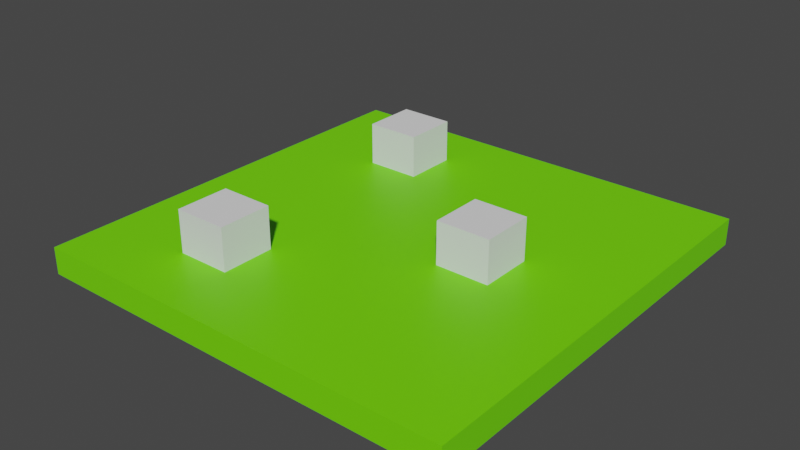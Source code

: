 # Source: BlockTypeMiddle-1.blend  (saved by Blender 3.5.10; exported with 4.5.12 LTS)
import bpy
from mathutils import Matrix  # noqa: F401  (used for matrix-valued properties, if any)

bpy.ops.wm.read_factory_settings(use_empty=True)
scene = bpy.context.scene
scene.name = 'Scene'

# ---- collections
col_collection = bpy.data.collections.new('Collection'); scene.collection.children.link(col_collection)

# ---- materials (node trees are filled in below, after node groups)
mat_material = bpy.data.materials.new('Material')
mat_material.alpha_threshold = 0.0
mat_material.use_transparent_shadow = False
mat_material.roughness = 0.5
mat_material.line_color = (0.0, 0.0, 0.0, 1.0)

# ---- material node trees
mat_material.use_nodes = True; mat_material.node_tree.nodes.clear()
_N = mat_material.node_tree.nodes; _L = mat_material.node_tree.links
n0 = _N.new('ShaderNodeOutputMaterial'); n0.name = 'Material Output'; n0.location = (300, 300)
n1 = _N.new('ShaderNodeBsdfPrincipled'); n1.name = 'Principled BSDF'; n1.location = (10, 300)
n1.distribution = 'GGX'
n1.subsurface_method = 'RANDOM_WALK_SKIN'
n1.inputs[0].default_value = (0.1713, 0.8, 0.0, 1.0)
n1.inputs[3].default_value = 1.45
n1.inputs[27].default_value = (0.0, 0.0, 0.0, 1.0)
n1.inputs[28].default_value = 1.0
_L.new(n1.outputs[0], n0.inputs[0])
n0.is_active_output = True

# ---- world
world_world = bpy.data.worlds.new('World'); scene.world = world_world
world_world.use_nodes = True; world_world.node_tree.nodes.clear()
_N = world_world.node_tree.nodes; _L = world_world.node_tree.links
n0 = _N.new('ShaderNodeOutputWorld'); n0.name = 'World Output'; n0.location = (300, 300)
n1 = _N.new('ShaderNodeBackground'); n1.name = 'Background'; n1.location = (10, 300)
n1.inputs[0].default_value = (0.05088, 0.05088, 0.05088, 1.0)
_L.new(n1.outputs[0], n0.inputs[0])
n0.is_active_output = True
world_world.color = (0.05088, 0.05088, 0.05088)
world_world.use_sun_shadow = False
world_world.sun_shadow_jitter_overblur = 0.0

# ---- meshes
me_cube = bpy.data.meshes.new('Cube')
me_cube.from_pydata([(1.0, 1.0, 1.0), (1.0, 1.0, -1.0), (1.0, -1.0, 1.0), (1.0, -1.0, -1.0), (-1.0, 1.0, 1.0), (-1.0, 1.0, -1.0), (-1.0, -1.0, 1.0), (-1.0, -1.0, -1.0)], [], [(0, 4, 6, 2), (3, 2, 6, 7), (7, 6, 4, 5), (5, 1, 3, 7), (1, 0, 2, 3), (5, 4, 0, 1)])
_uv = me_cube.uv_layers.new(name='UVMap')
_uv.uv.foreach_set('vector', [0.625, 0.5, 0.875, 0.5, 0.875, 0.75, 0.625, 0.75, 0.375, 0.75, 0.625, 0.75, 0.625, 1.0, 0.375, 1.0, 0.375, 0.0, 0.625, 0.0, 0.625, 0.25, 0.375, 0.25, 0.125, 0.5, 0.375, 0.5, 0.375, 0.75, 0.125, 0.75, 0.375, 0.5, 0.625, 0.5, 0.625, 0.75, 0.375, 0.75, 0.375, 0.25, 0.625, 0.25, 0.625, 0.5, 0.375, 0.5])
me_cube.materials.append(mat_material)
me_cube.use_mirror_vertex_groups = False
me_cube.update()
me_cube_002 = bpy.data.meshes.new('Cube.002')
me_cube_002.from_pydata([(-1.0, -1.0, -1.0), (-1.0, -1.0, 1.0), (-1.0, 1.0, -1.0), (-1.0, 1.0, 1.0), (1.0, -1.0, -1.0), (1.0, -1.0, 1.0), (1.0, 1.0, -1.0), (1.0, 1.0, 1.0)], [], [(0, 1, 3, 2), (2, 3, 7, 6), (6, 7, 5, 4), (4, 5, 1, 0), (2, 6, 4, 0), (7, 3, 1, 5)])
_uv = me_cube_002.uv_layers.new(name='UVMap')
_uv.uv.foreach_set('vector', [0.375, 0.0, 0.625, 0.0, 0.625, 0.25, 0.375, 0.25, 0.375, 0.25, 0.625, 0.25, 0.625, 0.5, 0.375, 0.5, 0.375, 0.5, 0.625, 0.5, 0.625, 0.75, 0.375, 0.75, 0.375, 0.75, 0.625, 0.75, 0.625, 1.0, 0.375, 1.0, 0.125, 0.5, 0.375, 0.5, 0.375, 0.75, 0.125, 0.75, 0.625, 0.5, 0.875, 0.5, 0.875, 0.75, 0.625, 0.75])
me_cube_002.update()
me_cube_003 = bpy.data.meshes.new('Cube.003')
me_cube_003.from_pydata([(-1.0, -1.0, -1.0), (-1.0, -1.0, 1.0), (-1.0, 1.0, -1.0), (-1.0, 1.0, 1.0), (1.0, -1.0, -1.0), (1.0, -1.0, 1.0), (1.0, 1.0, -1.0), (1.0, 1.0, 1.0)], [], [(0, 1, 3, 2), (2, 3, 7, 6), (6, 7, 5, 4), (4, 5, 1, 0), (2, 6, 4, 0), (7, 3, 1, 5)])
_uv = me_cube_003.uv_layers.new(name='UVMap')
_uv.uv.foreach_set('vector', [0.375, 0.0, 0.625, 0.0, 0.625, 0.25, 0.375, 0.25, 0.375, 0.25, 0.625, 0.25, 0.625, 0.5, 0.375, 0.5, 0.375, 0.5, 0.625, 0.5, 0.625, 0.75, 0.375, 0.75, 0.375, 0.75, 0.625, 0.75, 0.625, 1.0, 0.375, 1.0, 0.125, 0.5, 0.375, 0.5, 0.375, 0.75, 0.125, 0.75, 0.625, 0.5, 0.875, 0.5, 0.875, 0.75, 0.625, 0.75])
me_cube_003.update()
me_cube_004 = bpy.data.meshes.new('Cube.004')
me_cube_004.from_pydata([(-1.0, -1.0, -1.0), (-1.0, -1.0, 1.0), (-1.0, 1.0, -1.0), (-1.0, 1.0, 1.0), (1.0, -1.0, -1.0), (1.0, -1.0, 1.0), (1.0, 1.0, -1.0), (1.0, 1.0, 1.0)], [], [(0, 1, 3, 2), (2, 3, 7, 6), (6, 7, 5, 4), (4, 5, 1, 0), (2, 6, 4, 0), (7, 3, 1, 5)])
_uv = me_cube_004.uv_layers.new(name='UVMap')
_uv.uv.foreach_set('vector', [0.375, 0.0, 0.625, 0.0, 0.625, 0.25, 0.375, 0.25, 0.375, 0.25, 0.625, 0.25, 0.625, 0.5, 0.375, 0.5, 0.375, 0.5, 0.625, 0.5, 0.625, 0.75, 0.375, 0.75, 0.375, 0.75, 0.625, 0.75, 0.625, 1.0, 0.375, 1.0, 0.125, 0.5, 0.375, 0.5, 0.375, 0.75, 0.125, 0.75, 0.625, 0.5, 0.875, 0.5, 0.875, 0.75, 0.625, 0.75])
me_cube_004.update()

# ---- objects
ob_cube = bpy.data.objects.new('Cube', me_cube)
ob_cube_001 = bpy.data.objects.new('Cube.001', me_cube_002)
ob_cube_002 = bpy.data.objects.new('Cube.002', me_cube_003)
ob_cube_003 = bpy.data.objects.new('Cube.003', me_cube_004)

# ---- transforms, parenting, visibility, modifiers, constraints
ob_cube.location = (0.0, 0.0, 0.0)
ob_cube.scale = (4.0, 4.0, 0.25)
ob_cube.lock_rotations_4d = False
ob_cube.empty_display_type = 'ARROWS'
ob_cube.lineart.crease_threshold = 0.0
ob_cube_001.location = (-1.74, -2.287, 0.5394)
ob_cube_001.scale = (0.5, 0.5, 0.5)
ob_cube_002.location = (-1.74, 2.379, 0.5394)
ob_cube_002.scale = (0.5, 0.5, 0.5)
ob_cube_003.location = (1.646, 0.01504, 0.5394)
ob_cube_003.scale = (0.5, 0.5, 0.5)

# ---- collection membership
col_collection.objects.link(ob_cube)
col_collection.objects.link(ob_cube_001)
col_collection.objects.link(ob_cube_002)
col_collection.objects.link(ob_cube_003)

# ---- scene / render settings (as saved in the file)
scene.frame_start = 1; scene.frame_end = 250; scene.frame_set(1)
scene.render.engine = 'BLENDER_EEVEE_NEXT'
scene.cycles.sampling_pattern = 'TABULATED_SOBOL'
scene.view_settings.view_transform = 'Filmic'
bpy.context.view_layer.update()

# ---- added for rendering (the .blend has no active camera and no usable light): camera, sun
cam_auto = bpy.data.cameras.new('AutoCamera')
cam_auto.lens = 50.0
cam_auto.sensor_width = 36.0
cam_auto.clip_end = 1000.0
ob_auto_camera = bpy.data.objects.new('AutoCamera', cam_auto)
scene.collection.objects.link(ob_auto_camera)
ob_auto_camera.location = (10.5355, -12.6426, 8.82306)
ob_auto_camera.rotation_euler = (1.09748, -7.21219e-08, 0.694738)
scene.camera = ob_auto_camera
light_auto_sun = bpy.data.lights.new('AutoSun', 'SUN')
light_auto_sun.energy = 3.0
light_auto_sun.angle = 0.0523599
ob_auto_sun = bpy.data.objects.new('AutoSun', light_auto_sun)
scene.collection.objects.link(ob_auto_sun)
ob_auto_sun.rotation_euler = (0.872665, 0.174533, 0.523599)
bpy.context.view_layer.update()
